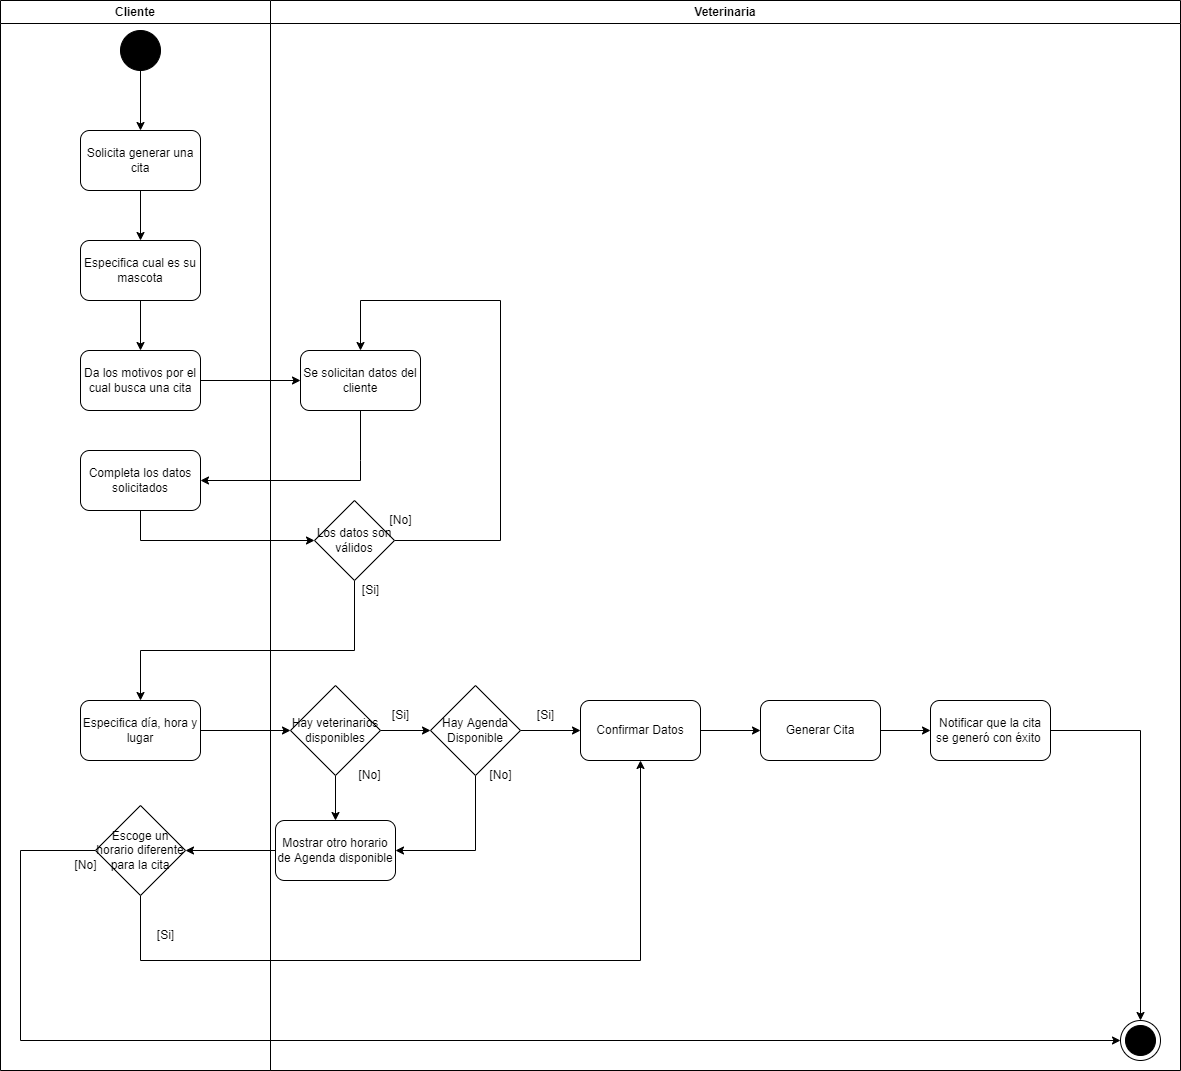

The diagram above was exported from draw.io. Its source (the exported page's mxGraphModel, read from the mxfile embedded in the PNG):
<mxGraphModel dx="1381" dy="1971" grid="1" gridSize="10" guides="1" tooltips="1" connect="1" arrows="1" fold="1" page="1" pageScale="1" pageWidth="827" pageHeight="1169" math="0" shadow="0">
  <root>
    <mxCell id="0" />
    <mxCell id="1" parent="0" />
    <mxCell id="-fdOCRnZtsfk22Dhb2zO-37" style="edgeStyle=orthogonalEdgeStyle;rounded=0;orthogonalLoop=1;jettySize=auto;html=1;entryX=0.5;entryY=0;entryDx=0;entryDy=0;" parent="1" source="B6CuJ8PsYOVNoD3HrM9c-1" target="-fdOCRnZtsfk22Dhb2zO-34" edge="1">
      <mxGeometry relative="1" as="geometry" />
    </mxCell>
    <mxCell id="B6CuJ8PsYOVNoD3HrM9c-1" value="Solicita generar una cita" style="rounded=1;whiteSpace=wrap;html=1;" parent="1" vertex="1">
      <mxGeometry x="100" y="-350" width="120" height="60" as="geometry" />
    </mxCell>
    <mxCell id="iS81o-KCH3CU7YPXeG7s-3" style="edgeStyle=orthogonalEdgeStyle;rounded=0;orthogonalLoop=1;jettySize=auto;html=1;entryX=0;entryY=0.5;entryDx=0;entryDy=0;" parent="1" source="8aqvovyrnlC4OAnOT8Sg-4" edge="1">
      <mxGeometry relative="1" as="geometry">
        <mxPoint x="310" y="250" as="targetPoint" />
      </mxGeometry>
    </mxCell>
    <mxCell id="8aqvovyrnlC4OAnOT8Sg-4" value="Especifica día, hora y lugar" style="rounded=1;whiteSpace=wrap;html=1;" parent="1" vertex="1">
      <mxGeometry x="100" y="220" width="120" height="60" as="geometry" />
    </mxCell>
    <mxCell id="iS81o-KCH3CU7YPXeG7s-5" style="edgeStyle=orthogonalEdgeStyle;rounded=0;orthogonalLoop=1;jettySize=auto;html=1;" parent="1" edge="1">
      <mxGeometry relative="1" as="geometry">
        <mxPoint x="450" y="250" as="targetPoint" />
        <mxPoint x="400" y="250" as="sourcePoint" />
      </mxGeometry>
    </mxCell>
    <mxCell id="iS81o-KCH3CU7YPXeG7s-19" style="edgeStyle=orthogonalEdgeStyle;rounded=0;orthogonalLoop=1;jettySize=auto;html=1;" parent="1" edge="1">
      <mxGeometry relative="1" as="geometry">
        <mxPoint x="950" y="250" as="targetPoint" />
        <mxPoint x="890" y="250" as="sourcePoint" />
      </mxGeometry>
    </mxCell>
    <mxCell id="iS81o-KCH3CU7YPXeG7s-24" value="" style="edgeStyle=orthogonalEdgeStyle;rounded=0;orthogonalLoop=1;jettySize=auto;html=1;" parent="1" edge="1">
      <mxGeometry relative="1" as="geometry">
        <mxPoint x="295" y="370" as="sourcePoint" />
        <mxPoint x="205" y="370" as="targetPoint" />
      </mxGeometry>
    </mxCell>
    <mxCell id="iS81o-KCH3CU7YPXeG7s-26" style="edgeStyle=orthogonalEdgeStyle;rounded=0;orthogonalLoop=1;jettySize=auto;html=1;entryX=0.5;entryY=1;entryDx=0;entryDy=0;" parent="1" target="-fdOCRnZtsfk22Dhb2zO-56" edge="1">
      <mxGeometry relative="1" as="geometry">
        <mxPoint x="670" y="280" as="targetPoint" />
        <Array as="points">
          <mxPoint x="160" y="480" />
          <mxPoint x="660" y="480" />
        </Array>
        <mxPoint x="160" y="415" as="sourcePoint" />
      </mxGeometry>
    </mxCell>
    <mxCell id="-fdOCRnZtsfk22Dhb2zO-55" style="edgeStyle=orthogonalEdgeStyle;rounded=0;orthogonalLoop=1;jettySize=auto;html=1;entryX=0.5;entryY=0;entryDx=0;entryDy=0;" parent="1" source="-fdOCRnZtsfk22Dhb2zO-2" target="-fdOCRnZtsfk22Dhb2zO-7" edge="1">
      <mxGeometry relative="1" as="geometry" />
    </mxCell>
    <mxCell id="-fdOCRnZtsfk22Dhb2zO-2" value="Hay veterinarios disponibles" style="rhombus;whiteSpace=wrap;html=1;" parent="1" vertex="1">
      <mxGeometry x="310" y="205" width="90" height="90" as="geometry" />
    </mxCell>
    <mxCell id="-fdOCRnZtsfk22Dhb2zO-3" value="[Si]" style="text;html=1;align=center;verticalAlign=middle;resizable=0;points=[];autosize=1;strokeColor=none;fillColor=none;" parent="1" vertex="1">
      <mxGeometry x="400" y="220" width="40" height="30" as="geometry" />
    </mxCell>
    <mxCell id="-fdOCRnZtsfk22Dhb2zO-13" style="edgeStyle=orthogonalEdgeStyle;rounded=0;orthogonalLoop=1;jettySize=auto;html=1;exitX=1;exitY=0.5;exitDx=0;exitDy=0;" parent="1" source="-fdOCRnZtsfk22Dhb2zO-4" edge="1">
      <mxGeometry relative="1" as="geometry">
        <mxPoint x="600" y="250" as="targetPoint" />
      </mxGeometry>
    </mxCell>
    <mxCell id="-fdOCRnZtsfk22Dhb2zO-14" style="edgeStyle=orthogonalEdgeStyle;rounded=0;orthogonalLoop=1;jettySize=auto;html=1;entryX=1;entryY=0.5;entryDx=0;entryDy=0;" parent="1" source="-fdOCRnZtsfk22Dhb2zO-4" target="-fdOCRnZtsfk22Dhb2zO-7" edge="1">
      <mxGeometry relative="1" as="geometry">
        <mxPoint x="495" y="370" as="targetPoint" />
        <Array as="points">
          <mxPoint x="495" y="370" />
        </Array>
      </mxGeometry>
    </mxCell>
    <mxCell id="-fdOCRnZtsfk22Dhb2zO-4" value="Hay Agenda Disponible" style="rhombus;whiteSpace=wrap;html=1;" parent="1" vertex="1">
      <mxGeometry x="450" y="205" width="90" height="90" as="geometry" />
    </mxCell>
    <mxCell id="-fdOCRnZtsfk22Dhb2zO-5" value="Generar Cita" style="rounded=1;whiteSpace=wrap;html=1;" parent="1" vertex="1">
      <mxGeometry x="780" y="220" width="120" height="60" as="geometry" />
    </mxCell>
    <mxCell id="-fdOCRnZtsfk22Dhb2zO-6" value="[Si]" style="text;html=1;align=center;verticalAlign=middle;resizable=0;points=[];autosize=1;strokeColor=none;fillColor=none;" parent="1" vertex="1">
      <mxGeometry x="545" y="220" width="40" height="30" as="geometry" />
    </mxCell>
    <mxCell id="-fdOCRnZtsfk22Dhb2zO-7" value="Mostrar otro horario de Agenda disponible" style="rounded=1;whiteSpace=wrap;html=1;" parent="1" vertex="1">
      <mxGeometry x="295" y="340" width="120" height="60" as="geometry" />
    </mxCell>
    <mxCell id="-fdOCRnZtsfk22Dhb2zO-9" value="[No]" style="text;html=1;align=center;verticalAlign=middle;resizable=0;points=[];autosize=1;strokeColor=none;fillColor=none;" parent="1" vertex="1">
      <mxGeometry x="495" y="280" width="50" height="30" as="geometry" />
    </mxCell>
    <mxCell id="-fdOCRnZtsfk22Dhb2zO-58" style="edgeStyle=orthogonalEdgeStyle;rounded=0;orthogonalLoop=1;jettySize=auto;html=1;" parent="1" source="-fdOCRnZtsfk22Dhb2zO-10" edge="1">
      <mxGeometry relative="1" as="geometry">
        <mxPoint x="1160" y="540" as="targetPoint" />
      </mxGeometry>
    </mxCell>
    <mxCell id="-fdOCRnZtsfk22Dhb2zO-10" value="Notificar que la cita se generó con éxito&amp;nbsp;" style="rounded=1;whiteSpace=wrap;html=1;fillColor=#FFFFFF;" parent="1" vertex="1">
      <mxGeometry x="950" y="220" width="120" height="60" as="geometry" />
    </mxCell>
    <mxCell id="-fdOCRnZtsfk22Dhb2zO-22" style="edgeStyle=orthogonalEdgeStyle;rounded=0;orthogonalLoop=1;jettySize=auto;html=1;" parent="1" source="-fdOCRnZtsfk22Dhb2zO-11" edge="1">
      <mxGeometry relative="1" as="geometry">
        <mxPoint x="1140" y="560" as="targetPoint" />
        <Array as="points">
          <mxPoint x="40" y="370" />
        </Array>
      </mxGeometry>
    </mxCell>
    <mxCell id="-fdOCRnZtsfk22Dhb2zO-11" value="Escoge un horario diferente para la cita" style="rhombus;whiteSpace=wrap;html=1;" parent="1" vertex="1">
      <mxGeometry x="115" y="325" width="90" height="90" as="geometry" />
    </mxCell>
    <mxCell id="-fdOCRnZtsfk22Dhb2zO-12" value="[Si]" style="text;html=1;align=center;verticalAlign=middle;resizable=0;points=[];autosize=1;strokeColor=none;fillColor=none;" parent="1" vertex="1">
      <mxGeometry x="165" y="440" width="40" height="30" as="geometry" />
    </mxCell>
    <mxCell id="-fdOCRnZtsfk22Dhb2zO-33" value="[No]" style="text;html=1;align=center;verticalAlign=middle;resizable=0;points=[];autosize=1;strokeColor=none;fillColor=none;" parent="1" vertex="1">
      <mxGeometry x="80" y="370" width="50" height="30" as="geometry" />
    </mxCell>
    <mxCell id="-fdOCRnZtsfk22Dhb2zO-35" style="edgeStyle=orthogonalEdgeStyle;rounded=0;orthogonalLoop=1;jettySize=auto;html=1;" parent="1" source="-fdOCRnZtsfk22Dhb2zO-34" edge="1">
      <mxGeometry relative="1" as="geometry">
        <mxPoint x="160" y="-130" as="targetPoint" />
      </mxGeometry>
    </mxCell>
    <mxCell id="-fdOCRnZtsfk22Dhb2zO-34" value="Especifica cual es su mascota" style="rounded=1;whiteSpace=wrap;html=1;" parent="1" vertex="1">
      <mxGeometry x="100" y="-240" width="120" height="60" as="geometry" />
    </mxCell>
    <mxCell id="-fdOCRnZtsfk22Dhb2zO-41" style="edgeStyle=orthogonalEdgeStyle;rounded=0;orthogonalLoop=1;jettySize=auto;html=1;" parent="1" source="-fdOCRnZtsfk22Dhb2zO-36" edge="1">
      <mxGeometry relative="1" as="geometry">
        <mxPoint x="320" y="-100" as="targetPoint" />
      </mxGeometry>
    </mxCell>
    <mxCell id="-fdOCRnZtsfk22Dhb2zO-36" value="Da los motivos por el cual busca una cita" style="rounded=1;whiteSpace=wrap;html=1;" parent="1" vertex="1">
      <mxGeometry x="100" y="-130" width="120" height="60" as="geometry" />
    </mxCell>
    <mxCell id="-fdOCRnZtsfk22Dhb2zO-42" style="edgeStyle=orthogonalEdgeStyle;rounded=0;orthogonalLoop=1;jettySize=auto;html=1;" parent="1" source="-fdOCRnZtsfk22Dhb2zO-38" edge="1">
      <mxGeometry relative="1" as="geometry">
        <mxPoint x="220" as="targetPoint" />
        <Array as="points">
          <mxPoint x="380" y="-20" />
          <mxPoint x="380" y="-20" />
        </Array>
      </mxGeometry>
    </mxCell>
    <mxCell id="-fdOCRnZtsfk22Dhb2zO-38" value="Se solicitan datos del cliente" style="rounded=1;whiteSpace=wrap;html=1;" parent="1" vertex="1">
      <mxGeometry x="320" y="-130" width="120" height="60" as="geometry" />
    </mxCell>
    <mxCell id="-fdOCRnZtsfk22Dhb2zO-44" style="edgeStyle=orthogonalEdgeStyle;rounded=0;orthogonalLoop=1;jettySize=auto;html=1;" parent="1" source="-fdOCRnZtsfk22Dhb2zO-43" target="-fdOCRnZtsfk22Dhb2zO-45" edge="1">
      <mxGeometry relative="1" as="geometry">
        <mxPoint x="510" y="100" as="targetPoint" />
        <Array as="points">
          <mxPoint x="160" y="60" />
        </Array>
      </mxGeometry>
    </mxCell>
    <mxCell id="-fdOCRnZtsfk22Dhb2zO-43" value="Completa los datos solicitados" style="rounded=1;whiteSpace=wrap;html=1;" parent="1" vertex="1">
      <mxGeometry x="100" y="-30" width="120" height="60" as="geometry" />
    </mxCell>
    <mxCell id="-fdOCRnZtsfk22Dhb2zO-46" style="edgeStyle=orthogonalEdgeStyle;rounded=0;orthogonalLoop=1;jettySize=auto;html=1;entryX=0.5;entryY=0;entryDx=0;entryDy=0;" parent="1" source="-fdOCRnZtsfk22Dhb2zO-45" target="8aqvovyrnlC4OAnOT8Sg-4" edge="1">
      <mxGeometry relative="1" as="geometry">
        <mxPoint x="370" y="170" as="targetPoint" />
        <Array as="points">
          <mxPoint x="374" y="170" />
          <mxPoint x="160" y="170" />
        </Array>
      </mxGeometry>
    </mxCell>
    <mxCell id="-fdOCRnZtsfk22Dhb2zO-48" style="edgeStyle=orthogonalEdgeStyle;rounded=0;orthogonalLoop=1;jettySize=auto;html=1;entryX=0.5;entryY=0;entryDx=0;entryDy=0;" parent="1" source="-fdOCRnZtsfk22Dhb2zO-45" target="-fdOCRnZtsfk22Dhb2zO-38" edge="1">
      <mxGeometry relative="1" as="geometry">
        <mxPoint x="380" y="-170" as="targetPoint" />
        <Array as="points">
          <mxPoint x="520" y="60" />
          <mxPoint x="520" y="-180" />
          <mxPoint x="380" y="-180" />
        </Array>
      </mxGeometry>
    </mxCell>
    <mxCell id="-fdOCRnZtsfk22Dhb2zO-45" value="Los datos son válidos" style="rhombus;whiteSpace=wrap;html=1;" parent="1" vertex="1">
      <mxGeometry x="334" y="20" width="80" height="80" as="geometry" />
    </mxCell>
    <mxCell id="-fdOCRnZtsfk22Dhb2zO-47" value="[Si]" style="text;html=1;align=center;verticalAlign=middle;resizable=0;points=[];autosize=1;strokeColor=none;fillColor=none;" parent="1" vertex="1">
      <mxGeometry x="370" y="95" width="40" height="30" as="geometry" />
    </mxCell>
    <mxCell id="-fdOCRnZtsfk22Dhb2zO-49" value="[No]" style="text;html=1;align=center;verticalAlign=middle;resizable=0;points=[];autosize=1;strokeColor=none;fillColor=none;" parent="1" vertex="1">
      <mxGeometry x="395" y="25" width="50" height="30" as="geometry" />
    </mxCell>
    <mxCell id="-fdOCRnZtsfk22Dhb2zO-54" value="[No]" style="text;html=1;align=center;verticalAlign=middle;resizable=0;points=[];autosize=1;strokeColor=none;fillColor=none;" parent="1" vertex="1">
      <mxGeometry x="364" y="280" width="50" height="30" as="geometry" />
    </mxCell>
    <mxCell id="-fdOCRnZtsfk22Dhb2zO-57" style="edgeStyle=orthogonalEdgeStyle;rounded=0;orthogonalLoop=1;jettySize=auto;html=1;entryX=0;entryY=0.5;entryDx=0;entryDy=0;" parent="1" source="-fdOCRnZtsfk22Dhb2zO-56" target="-fdOCRnZtsfk22Dhb2zO-5" edge="1">
      <mxGeometry relative="1" as="geometry" />
    </mxCell>
    <mxCell id="-fdOCRnZtsfk22Dhb2zO-56" value="Confirmar Datos" style="rounded=1;whiteSpace=wrap;html=1;" parent="1" vertex="1">
      <mxGeometry x="600" y="220" width="120" height="60" as="geometry" />
    </mxCell>
    <mxCell id="-fdOCRnZtsfk22Dhb2zO-61" value="" style="ellipse;whiteSpace=wrap;html=1;aspect=fixed;" parent="1" vertex="1">
      <mxGeometry x="1140" y="540" width="40" height="40" as="geometry" />
    </mxCell>
    <mxCell id="-fdOCRnZtsfk22Dhb2zO-62" value="" style="ellipse;whiteSpace=wrap;html=1;aspect=fixed;fillColor=#000000;" parent="1" vertex="1">
      <mxGeometry x="1145" y="545" width="30" height="30" as="geometry" />
    </mxCell>
    <mxCell id="-fdOCRnZtsfk22Dhb2zO-64" style="edgeStyle=orthogonalEdgeStyle;rounded=0;orthogonalLoop=1;jettySize=auto;html=1;entryX=0.5;entryY=0;entryDx=0;entryDy=0;" parent="1" source="-fdOCRnZtsfk22Dhb2zO-63" target="B6CuJ8PsYOVNoD3HrM9c-1" edge="1">
      <mxGeometry relative="1" as="geometry" />
    </mxCell>
    <mxCell id="-fdOCRnZtsfk22Dhb2zO-63" value="" style="ellipse;whiteSpace=wrap;html=1;aspect=fixed;fillColor=#000000;" parent="1" vertex="1">
      <mxGeometry x="140" y="-450" width="40" height="40" as="geometry" />
    </mxCell>
    <mxCell id="-fdOCRnZtsfk22Dhb2zO-65" value="Cliente" style="swimlane;whiteSpace=wrap;html=1;fillColor=#FFFFFF;" parent="1" vertex="1">
      <mxGeometry x="20" y="-480" width="270" height="1070" as="geometry" />
    </mxCell>
    <mxCell id="-fdOCRnZtsfk22Dhb2zO-66" value="Veterinaria" style="swimlane;whiteSpace=wrap;html=1;fillColor=#FFFFFF;" parent="1" vertex="1">
      <mxGeometry x="290" y="-480" width="910" height="1070" as="geometry" />
    </mxCell>
  </root>
</mxGraphModel>